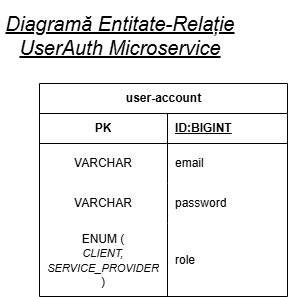

The diagram above was exported from draw.io. Its source (the exported page's mxGraphModel, read from the mxfile embedded in the PNG):
<mxGraphModel dx="2377" dy="69" grid="1" gridSize="10" guides="1" tooltips="1" connect="1" arrows="1" fold="1" page="1" pageScale="1" pageWidth="827" pageHeight="1169" math="0" shadow="0">
  <root>
    <mxCell id="0" />
    <mxCell id="1" parent="0" />
    <mxCell id="01FGGciKp5CwGaZYdBeF-192" value="user-account" style="shape=table;startSize=30;container=1;collapsible=1;childLayout=tableLayout;fixedRows=1;rowLines=0;fontStyle=1;align=center;resizeLast=1;html=1;" vertex="1" parent="1">
      <mxGeometry x="729" y="1603" width="248" height="213" as="geometry" />
    </mxCell>
    <mxCell id="01FGGciKp5CwGaZYdBeF-193" value="" style="shape=tableRow;horizontal=0;startSize=0;swimlaneHead=0;swimlaneBody=0;fillColor=none;collapsible=0;dropTarget=0;points=[[0,0.5],[1,0.5]];portConstraint=eastwest;top=0;left=0;right=0;bottom=1;" vertex="1" parent="01FGGciKp5CwGaZYdBeF-192">
      <mxGeometry y="30" width="248" height="30" as="geometry" />
    </mxCell>
    <mxCell id="01FGGciKp5CwGaZYdBeF-194" value="PK" style="shape=partialRectangle;connectable=0;fillColor=none;top=0;left=0;bottom=0;right=0;fontStyle=1;overflow=hidden;whiteSpace=wrap;html=1;" vertex="1" parent="01FGGciKp5CwGaZYdBeF-193">
      <mxGeometry width="128" height="30" as="geometry">
        <mxRectangle width="128" height="30" as="alternateBounds" />
      </mxGeometry>
    </mxCell>
    <mxCell id="01FGGciKp5CwGaZYdBeF-195" value="ID:BIGINT" style="shape=partialRectangle;connectable=0;fillColor=none;top=0;left=0;bottom=0;right=0;align=left;spacingLeft=6;fontStyle=5;overflow=hidden;whiteSpace=wrap;html=1;" vertex="1" parent="01FGGciKp5CwGaZYdBeF-193">
      <mxGeometry x="128" width="120" height="30" as="geometry">
        <mxRectangle width="120" height="30" as="alternateBounds" />
      </mxGeometry>
    </mxCell>
    <mxCell id="01FGGciKp5CwGaZYdBeF-196" value="" style="shape=tableRow;horizontal=0;startSize=0;swimlaneHead=0;swimlaneBody=0;fillColor=none;collapsible=0;dropTarget=0;points=[[0,0.5],[1,0.5]];portConstraint=eastwest;top=0;left=0;right=0;bottom=0;" vertex="1" parent="01FGGciKp5CwGaZYdBeF-192">
      <mxGeometry y="60" width="248" height="40" as="geometry" />
    </mxCell>
    <mxCell id="01FGGciKp5CwGaZYdBeF-197" value="VARCHAR" style="shape=partialRectangle;connectable=0;fillColor=none;top=0;left=0;bottom=0;right=0;editable=1;overflow=hidden;whiteSpace=wrap;html=1;" vertex="1" parent="01FGGciKp5CwGaZYdBeF-196">
      <mxGeometry width="128" height="40" as="geometry">
        <mxRectangle width="128" height="40" as="alternateBounds" />
      </mxGeometry>
    </mxCell>
    <mxCell id="01FGGciKp5CwGaZYdBeF-198" value="email" style="shape=partialRectangle;connectable=0;fillColor=none;top=0;left=0;bottom=0;right=0;align=left;spacingLeft=6;overflow=hidden;whiteSpace=wrap;html=1;" vertex="1" parent="01FGGciKp5CwGaZYdBeF-196">
      <mxGeometry x="128" width="120" height="40" as="geometry">
        <mxRectangle width="120" height="40" as="alternateBounds" />
      </mxGeometry>
    </mxCell>
    <mxCell id="01FGGciKp5CwGaZYdBeF-199" value="" style="shape=tableRow;horizontal=0;startSize=0;swimlaneHead=0;swimlaneBody=0;fillColor=none;collapsible=0;dropTarget=0;points=[[0,0.5],[1,0.5]];portConstraint=eastwest;top=0;left=0;right=0;bottom=0;" vertex="1" parent="01FGGciKp5CwGaZYdBeF-192">
      <mxGeometry y="100" width="248" height="40" as="geometry" />
    </mxCell>
    <mxCell id="01FGGciKp5CwGaZYdBeF-200" value="VARCHAR" style="shape=partialRectangle;connectable=0;fillColor=none;top=0;left=0;bottom=0;right=0;editable=1;overflow=hidden;whiteSpace=wrap;html=1;" vertex="1" parent="01FGGciKp5CwGaZYdBeF-199">
      <mxGeometry width="128" height="40" as="geometry">
        <mxRectangle width="128" height="40" as="alternateBounds" />
      </mxGeometry>
    </mxCell>
    <mxCell id="01FGGciKp5CwGaZYdBeF-201" value="password" style="shape=partialRectangle;connectable=0;fillColor=none;top=0;left=0;bottom=0;right=0;align=left;spacingLeft=6;overflow=hidden;whiteSpace=wrap;html=1;" vertex="1" parent="01FGGciKp5CwGaZYdBeF-199">
      <mxGeometry x="128" width="120" height="40" as="geometry">
        <mxRectangle width="120" height="40" as="alternateBounds" />
      </mxGeometry>
    </mxCell>
    <mxCell id="01FGGciKp5CwGaZYdBeF-202" style="shape=tableRow;horizontal=0;startSize=0;swimlaneHead=0;swimlaneBody=0;fillColor=none;collapsible=0;dropTarget=0;points=[[0,0.5],[1,0.5]];portConstraint=eastwest;top=0;left=0;right=0;bottom=0;" vertex="1" parent="01FGGciKp5CwGaZYdBeF-192">
      <mxGeometry y="140" width="248" height="73" as="geometry" />
    </mxCell>
    <mxCell id="01FGGciKp5CwGaZYdBeF-203" value="ENUM&amp;nbsp;&lt;span style=&quot;background-color: transparent; color: light-dark(rgb(0, 0, 0), rgb(255, 255, 255));&quot;&gt;(&lt;/span&gt;&lt;div&gt;&lt;div&gt;&lt;font style=&quot;font-size: 11px;&quot;&gt;&lt;i&gt;CLIENT,&lt;/i&gt;&lt;/font&gt;&lt;/div&gt;&lt;div&gt;&lt;font style=&quot;font-size: 11px;&quot;&gt;&lt;i&gt;SERVICE_PROVIDER&lt;/i&gt;&lt;/font&gt;&lt;br&gt;&lt;div&gt;)&lt;/div&gt;&lt;/div&gt;&lt;/div&gt;" style="shape=partialRectangle;connectable=0;fillColor=none;top=0;left=0;bottom=0;right=0;editable=1;overflow=hidden;whiteSpace=wrap;html=1;" vertex="1" parent="01FGGciKp5CwGaZYdBeF-202">
      <mxGeometry width="128" height="73" as="geometry">
        <mxRectangle width="128" height="73" as="alternateBounds" />
      </mxGeometry>
    </mxCell>
    <mxCell id="01FGGciKp5CwGaZYdBeF-204" value="role" style="shape=partialRectangle;connectable=0;fillColor=none;top=0;left=0;bottom=0;right=0;align=left;spacingLeft=6;overflow=hidden;whiteSpace=wrap;html=1;" vertex="1" parent="01FGGciKp5CwGaZYdBeF-202">
      <mxGeometry x="128" width="120" height="73" as="geometry">
        <mxRectangle width="120" height="73" as="alternateBounds" />
      </mxGeometry>
    </mxCell>
    <mxCell id="01FGGciKp5CwGaZYdBeF-205" value="&lt;font&gt;&lt;i&gt;&lt;u&gt;Diagramă Entitate-Relație&lt;/u&gt;&lt;/i&gt;&lt;/font&gt;&lt;div&gt;&lt;span&gt;&lt;i&gt;&lt;u&gt;UserAuth Microservice&lt;/u&gt;&lt;/i&gt;&lt;/span&gt;&lt;/div&gt;" style="text;html=1;align=center;verticalAlign=middle;whiteSpace=wrap;rounded=0;fontSize=20;" vertex="1" parent="1">
      <mxGeometry x="690" y="1520" width="240" height="70" as="geometry" />
    </mxCell>
  </root>
</mxGraphModel>